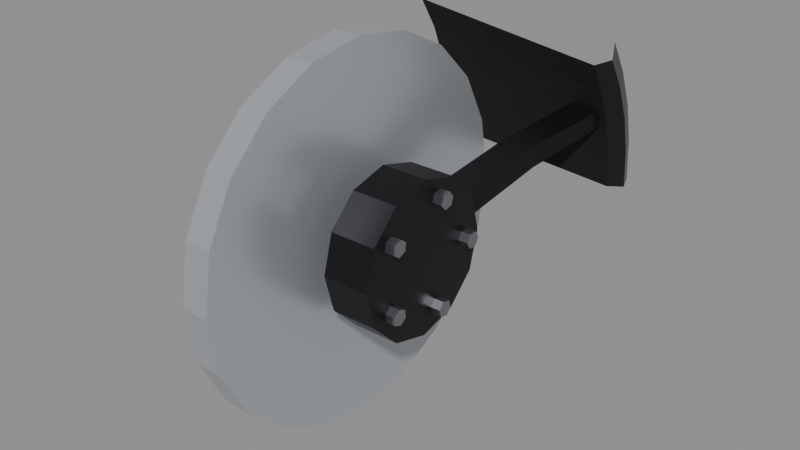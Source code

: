 # Source: thin-10.blend  (saved by Blender 5.2.44; exported with 4.5.12 LTS)
import bpy
from mathutils import Matrix  # noqa: F401  (used for matrix-valued properties, if any)

bpy.ops.wm.read_factory_settings(use_empty=True)
scene = bpy.context.scene
scene.name = 'Scene'

# ---- materials (node trees are filled in below, after node groups)
mat_wheel_lip = bpy.data.materials.new('wheel_lip')
mat_wheel_lip.diffuse_color = (0.02519, 0.02519, 0.02956, 1.0)
mat_wheel_rim = bpy.data.materials.new('wheel_rim')
mat_wheel_rim.diffuse_color = (0.005605, 0.005605, 0.006512, 1.0)
mat_wheel_spoke = bpy.data.materials.new('wheel_spoke')
mat_wheel_spoke.diffuse_color = (0.01161, 0.01161, 0.0137, 1.0)
mat_wheel_hub = bpy.data.materials.new('wheel_hub')
mat_wheel_hub.diffuse_color = (0.01161, 0.01161, 0.0137, 1.0)
mat_wheel_lug = bpy.data.materials.new('wheel_lug')
mat_wheel_lug.diffuse_color = (0.3231, 0.3231, 0.3515, 1.0)
mat_wheel_brake = bpy.data.materials.new('wheel_brake')
mat_wheel_brake.diffuse_color = (0.5776, 0.6038, 0.6445, 1.0)

# ---- material node trees
mat_wheel_lip.use_nodes = True; mat_wheel_lip.node_tree.nodes.clear()
_N = mat_wheel_lip.node_tree.nodes; _L = mat_wheel_lip.node_tree.links
n0 = _N.new('ShaderNodeBsdfPrincipled'); n0.name = 'Principled BSDF'; n0.location = (-200, 100)
n0.inputs[0].default_value = (0.02519, 0.02519, 0.02956, 1.0)
n0.inputs[1].default_value = 0.6
n0.inputs[2].default_value = 0.3
n0.inputs[10].default_value = 0.005
n1 = _N.new('ShaderNodeOutputMaterial'); n1.name = 'Material Output'; n1.location = (200, 100)
_L.new(n0.outputs[0], n1.inputs[0])
n1.is_active_output = True
mat_wheel_rim.use_nodes = True; mat_wheel_rim.node_tree.nodes.clear()
_N = mat_wheel_rim.node_tree.nodes; _L = mat_wheel_rim.node_tree.links
n0 = _N.new('ShaderNodeBsdfPrincipled'); n0.name = 'Principled BSDF'; n0.location = (-200, 100)
n0.inputs[0].default_value = (0.005605, 0.005605, 0.006512, 1.0)
n0.inputs[1].default_value = 0.1
n0.inputs[2].default_value = 0.8
n0.inputs[10].default_value = 0.005
n1 = _N.new('ShaderNodeOutputMaterial'); n1.name = 'Material Output'; n1.location = (200, 100)
_L.new(n0.outputs[0], n1.inputs[0])
n1.is_active_output = True
mat_wheel_spoke.use_nodes = True; mat_wheel_spoke.node_tree.nodes.clear()
_N = mat_wheel_spoke.node_tree.nodes; _L = mat_wheel_spoke.node_tree.links
n0 = _N.new('ShaderNodeBsdfPrincipled'); n0.name = 'Principled BSDF'; n0.location = (-200, 100)
n0.inputs[0].default_value = (0.01161, 0.01161, 0.0137, 1.0)
n0.inputs[1].default_value = 0.5
n0.inputs[2].default_value = 0.4
n0.inputs[10].default_value = 0.005
n1 = _N.new('ShaderNodeOutputMaterial'); n1.name = 'Material Output'; n1.location = (200, 100)
_L.new(n0.outputs[0], n1.inputs[0])
n1.is_active_output = True
mat_wheel_hub.use_nodes = True; mat_wheel_hub.node_tree.nodes.clear()
_N = mat_wheel_hub.node_tree.nodes; _L = mat_wheel_hub.node_tree.links
n0 = _N.new('ShaderNodeBsdfPrincipled'); n0.name = 'Principled BSDF'; n0.location = (-200, 100)
n0.inputs[0].default_value = (0.01161, 0.01161, 0.0137, 1.0)
n0.inputs[1].default_value = 0.5
n0.inputs[2].default_value = 0.4
n0.inputs[10].default_value = 0.005
n1 = _N.new('ShaderNodeOutputMaterial'); n1.name = 'Material Output'; n1.location = (200, 100)
_L.new(n0.outputs[0], n1.inputs[0])
n1.is_active_output = True
mat_wheel_lug.use_nodes = True; mat_wheel_lug.node_tree.nodes.clear()
_N = mat_wheel_lug.node_tree.nodes; _L = mat_wheel_lug.node_tree.links
n0 = _N.new('ShaderNodeBsdfPrincipled'); n0.name = 'Principled BSDF'; n0.location = (-200, 100)
n0.inputs[0].default_value = (0.3231, 0.3231, 0.3515, 1.0)
n0.inputs[1].default_value = 0.9
n0.inputs[2].default_value = 0.3
n0.inputs[10].default_value = 0.005
n1 = _N.new('ShaderNodeOutputMaterial'); n1.name = 'Material Output'; n1.location = (200, 100)
_L.new(n0.outputs[0], n1.inputs[0])
n1.is_active_output = True
mat_wheel_brake.use_nodes = True; mat_wheel_brake.node_tree.nodes.clear()
_N = mat_wheel_brake.node_tree.nodes; _L = mat_wheel_brake.node_tree.links
n0 = _N.new('ShaderNodeBsdfPrincipled'); n0.name = 'Principled BSDF'; n0.location = (-200, 100)
n0.inputs[0].default_value = (0.5776, 0.6038, 0.6445, 1.0)
n0.inputs[1].default_value = 0.6
n0.inputs[2].default_value = 0.3
n0.inputs[10].default_value = 0.005
n1 = _N.new('ShaderNodeOutputMaterial'); n1.name = 'Material Output'; n1.location = (200, 100)
_L.new(n0.outputs[0], n1.inputs[0])
n1.is_active_output = True

# ---- meshes
me_slice = bpy.data.meshes.new('slice')
me_slice.from_pydata([(0.1143, 0.266, 0.0), (0.1143, 0.2627, 0.04161), (0.1143, 0.253, 0.0822), (0.1143, 0.237, 0.1208), (0.1143, 0.2152, 0.1564), (0.1223, 0.246, 0.0), (0.1223, 0.243, 0.03848), (0.1223, 0.234, 0.07602), (0.1223, 0.2192, 0.1117), (0.1223, 0.199, 0.1446), (0.1083, 0.236, 0.0), (0.1083, 0.2331, 0.03692), (0.1083, 0.2244, 0.07293), (0.1083, 0.2103, 0.1071), (0.1083, 0.1909, 0.1387), (-0.1143, 0.266, 0.0), (-0.1143, 0.2627, 0.04161), (-0.1143, 0.253, 0.0822), (-0.1143, 0.237, 0.1208), (-0.1143, 0.2152, 0.1564)], [], [(0, 5, 6, 1), (1, 6, 7, 2), (2, 7, 8, 3), (3, 8, 9, 4), (5, 10, 11, 6), (6, 11, 12, 7), (7, 12, 13, 8), (8, 13, 14, 9), (10, 15, 16, 11), (11, 16, 17, 12), (12, 17, 18, 13), (13, 18, 19, 14)])
me_slice.polygons.foreach_set('material_index', [0, 0, 0, 0, 0, 0, 0, 0, 1, 1, 1, 1])
me_slice.materials.append(mat_wheel_lip)
me_slice.materials.append(mat_wheel_rim)
me_slice.update()
me_spoke = bpy.data.meshes.new('spoke')
me_spoke.from_pydata([(0.0223, 0.069, 0.007698), (0.0543, 0.069, 0.007698), (0.0543, 0.06035, 0.03433), (0.0223, 0.06035, 0.03433), (0.0403, 0.1557, 0.03851), (0.0723, 0.1557, 0.03851), (0.0723, 0.1486, 0.06038), (0.0403, 0.1486, 0.06038), (0.0703, 0.2367, 0.06746), (0.1023, 0.2367, 0.06746), (0.1023, 0.2312, 0.08458), (0.0703, 0.2312, 0.08458)], [], [(0, 4, 5, 1), (1, 5, 6, 2), (2, 6, 7, 3), (3, 7, 4, 0), (4, 8, 9, 5), (5, 9, 10, 6), (6, 10, 11, 7), (7, 11, 8, 4)])
me_spoke.materials.append(mat_wheel_spoke)
me_spoke.update()
me_hub = bpy.data.meshes.new('hub')
me_hub.from_pydata([(0.0163, 0.078, 0.0), (0.0163, 0.06755, 0.039), (0.0163, 0.039, 0.06755), (0.0163, 4.776e-18, 0.078), (0.0163, -0.039, 0.06755), (0.0163, -0.06755, 0.039), (0.0163, -0.078, 9.552e-18), (0.0163, -0.06755, -0.039), (0.0163, -0.039, -0.06755), (0.0163, -1.433e-17, -0.078), (0.0163, 0.039, -0.06755), (0.0163, 0.06755, -0.039), (0.0643, 0.078, 0.0), (0.0643, 0.06755, 0.039), (0.0643, 0.039, 0.06755), (0.0643, 4.776e-18, 0.078), (0.0643, -0.039, 0.06755), (0.0643, -0.06755, 0.039), (0.0643, -0.078, 9.552e-18), (0.0643, -0.06755, -0.039), (0.0643, -0.039, -0.06755), (0.0643, -1.433e-17, -0.078), (0.0643, 0.039, -0.06755), (0.0643, 0.06755, -0.039), (0.0603, 0.06565, 0.0), (0.0603, 0.0614, 0.007361), (0.0603, 0.0529, 0.007361), (0.0603, 0.04865, 1.041e-18), (0.0603, 0.0529, -0.007361), (0.0603, 0.0614, -0.007361), (0.0743, 0.06565, 0.0), (0.0743, 0.0614, 0.007361), (0.0743, 0.0529, 0.007361), (0.0743, 0.04865, 1.041e-18), (0.0743, 0.0529, -0.007361), (0.0743, 0.0614, -0.007361), (0.0603, 0.02029, 0.06244), (0.0603, 0.01197, 0.06067), (0.0603, 0.009346, 0.05259), (0.0603, 0.01503, 0.04627), (0.0603, 0.02335, 0.04804), (0.0603, 0.02597, 0.05612), (0.0743, 0.02029, 0.06244), (0.0743, 0.01197, 0.06067), (0.0743, 0.009346, 0.05259), (0.0743, 0.01503, 0.04627), (0.0743, 0.02335, 0.04804), (0.0743, 0.02597, 0.05612), (0.0603, -0.05311, 0.03859), (0.0603, -0.054, 0.03013), (0.0603, -0.04712, 0.02514), (0.0603, -0.03936, 0.0286), (0.0603, -0.03847, 0.03705), (0.0603, -0.04535, 0.04205), (0.0743, -0.05311, 0.03859), (0.0743, -0.054, 0.03013), (0.0743, -0.04712, 0.02514), (0.0743, -0.03936, 0.0286), (0.0743, -0.03847, 0.03705), (0.0743, -0.04535, 0.04205), (0.0603, -0.05311, -0.03859), (0.0603, -0.04535, -0.04205), (0.0603, -0.03847, -0.03705), (0.0603, -0.03936, -0.0286), (0.0603, -0.04712, -0.02514), (0.0603, -0.054, -0.03013), (0.0743, -0.05311, -0.03859), (0.0743, -0.04535, -0.04205), (0.0743, -0.03847, -0.03705), (0.0743, -0.03936, -0.0286), (0.0743, -0.04712, -0.02514), (0.0743, -0.054, -0.03013), (0.0603, 0.02029, -0.06244), (0.0603, 0.02597, -0.05612), (0.0603, 0.02335, -0.04804), (0.0603, 0.01503, -0.04627), (0.0603, 0.009346, -0.05259), (0.0603, 0.01197, -0.06067), (0.0743, 0.02029, -0.06244), (0.0743, 0.02597, -0.05612), (0.0743, 0.02335, -0.04804), (0.0743, 0.01503, -0.04627), (0.0743, 0.009346, -0.05259), (0.0743, 0.01197, -0.06067)], [], [(12, 13, 14, 15, 16, 17, 18, 19, 20, 21, 22, 23), (11, 10, 9, 8, 7, 6, 5, 4, 3, 2, 1, 0), (0, 1, 13, 12), (1, 2, 14, 13), (2, 3, 15, 14), (3, 4, 16, 15), (4, 5, 17, 16), (5, 6, 18, 17), (6, 7, 19, 18), (7, 8, 20, 19), (8, 9, 21, 20), (9, 10, 22, 21), (10, 11, 23, 22), (11, 0, 12, 23), (30, 31, 32, 33, 34, 35), (24, 25, 31, 30), (25, 26, 32, 31), (26, 27, 33, 32), (27, 28, 34, 33), (28, 29, 35, 34), (29, 24, 30, 35), (42, 43, 44, 45, 46, 47), (36, 37, 43, 42), (37, 38, 44, 43), (38, 39, 45, 44), (39, 40, 46, 45), (40, 41, 47, 46), (41, 36, 42, 47), (54, 55, 56, 57, 58, 59), (48, 49, 55, 54), (49, 50, 56, 55), (50, 51, 57, 56), (51, 52, 58, 57), (52, 53, 59, 58), (53, 48, 54, 59), (66, 67, 68, 69, 70, 71), (60, 61, 67, 66), (61, 62, 68, 67), (62, 63, 69, 68), (63, 64, 70, 69), (64, 65, 71, 70), (65, 60, 66, 71), (78, 79, 80, 81, 82, 83), (72, 73, 79, 78), (73, 74, 80, 79), (74, 75, 81, 80), (75, 76, 82, 81), (76, 77, 83, 82), (77, 72, 78, 83)])
me_hub.polygons.foreach_set('material_index', [0, 0, 0, 0, 0, 0, 0, 0, 0, 0, 0, 0, 0, 0, 1, 1, 1, 1, 1, 1, 1, 1, 1, 1, 1, 1, 1, 1, 1, 1, 1, 1, 1, 1, 1, 1, 1, 1, 1, 1, 1, 1, 1, 1, 1, 1, 1, 1, 1])
me_hub.materials.append(mat_wheel_hub)
me_hub.materials.append(mat_wheel_lug)
me_hub.update()
me_brake = bpy.data.meshes.new('brake')
me_brake.from_pydata([(-0.0357, 0.19, 0.0), (-0.0357, 0.1807, 0.05871), (-0.0357, 0.1537, 0.1117), (-0.0357, 0.1117, 0.1537), (-0.0357, 0.05871, 0.1807), (-0.0357, 1.163e-17, 0.19), (-0.0357, -0.05871, 0.1807), (-0.0357, -0.1117, 0.1537), (-0.0357, -0.1537, 0.1117), (-0.0357, -0.1807, 0.05871), (-0.0357, -0.19, 2.327e-17), (-0.0357, -0.1807, -0.05871), (-0.0357, -0.1537, -0.1117), (-0.0357, -0.1117, -0.1537), (-0.0357, -0.05871, -0.1807), (-0.0357, -3.49e-17, -0.19), (-0.0357, 0.05871, -0.1807), (-0.0357, 0.1117, -0.1537), (-0.0357, 0.1537, -0.1117), (-0.0357, 0.1807, -0.05871), (-0.0077, 0.19, 0.0), (-0.0077, 0.1807, 0.05871), (-0.0077, 0.1537, 0.1117), (-0.0077, 0.1117, 0.1537), (-0.0077, 0.05871, 0.1807), (-0.0077, 1.163e-17, 0.19), (-0.0077, -0.05871, 0.1807), (-0.0077, -0.1117, 0.1537), (-0.0077, -0.1537, 0.1117), (-0.0077, -0.1807, 0.05871), (-0.0077, -0.19, 2.327e-17), (-0.0077, -0.1807, -0.05871), (-0.0077, -0.1537, -0.1117), (-0.0077, -0.1117, -0.1537), (-0.0077, -0.05871, -0.1807), (-0.0077, -3.49e-17, -0.19), (-0.0077, 0.05871, -0.1807), (-0.0077, 0.1117, -0.1537), (-0.0077, 0.1537, -0.1117), (-0.0077, 0.1807, -0.05871)], [], [(20, 21, 22, 23, 24, 25, 26, 27, 28, 29, 30, 31, 32, 33, 34, 35, 36, 37, 38, 39), (19, 18, 17, 16, 15, 14, 13, 12, 11, 10, 9, 8, 7, 6, 5, 4, 3, 2, 1, 0), (0, 1, 21, 20), (1, 2, 22, 21), (2, 3, 23, 22), (3, 4, 24, 23), (4, 5, 25, 24), (5, 6, 26, 25), (6, 7, 27, 26), (7, 8, 28, 27), (8, 9, 29, 28), (9, 10, 30, 29), (10, 11, 31, 30), (11, 12, 32, 31), (12, 13, 33, 32), (13, 14, 34, 33), (14, 15, 35, 34), (15, 16, 36, 35), (16, 17, 37, 36), (17, 18, 38, 37), (18, 19, 39, 38), (19, 0, 20, 39)])
me_brake.materials.append(mat_wheel_brake)
me_brake.update()

# ---- objects
ob_slice = bpy.data.objects.new('slice', me_slice)
ob_spoke = bpy.data.objects.new('spoke', me_spoke)
ob_hub = bpy.data.objects.new('hub', me_hub)
ob_brake = bpy.data.objects.new('brake', me_brake)

# ---- transforms, parenting, visibility, modifiers, constraints
ob_slice.location = (0.0, 0.0, 0.0)
ob_spoke.location = (0.0, 0.0, 0.0)
ob_hub.location = (0.0, 0.0, 0.0)
ob_brake.location = (0.0, 0.0, 0.0)

# ---- collection membership
scene.collection.objects.link(ob_slice)
scene.collection.objects.link(ob_spoke)
scene.collection.objects.link(ob_hub)
scene.collection.objects.link(ob_brake)

# ---- scene / render settings (as saved in the file)
scene.frame_start = 1; scene.frame_end = 250; scene.frame_set(1)
scene.render.engine = 'BLENDER_EEVEE_NEXT'
scene.render.bake_bias = 0.0
scene.render.bake_samples = 0
scene.render.compositor_device = 'GPU'
scene.eevee.use_volume_custom_range = False
scene.eevee.fast_gi_thickness_near = 0.1
scene.eevee.fast_gi_thickness_far = 0.0
scene.eevee.ray_tracing_options.screen_trace_thickness = 0.1
bpy.context.view_layer.update()

# ---- added for rendering (the .blend has no active camera and no usable light): camera, sun + grey world if the file has none
cam_auto = bpy.data.cameras.new('AutoCamera')
cam_auto.lens = 50.0
cam_auto.sensor_width = 36.0
cam_auto.clip_end = 1000.0
ob_auto_camera = bpy.data.objects.new('AutoCamera', cam_auto)
scene.collection.objects.link(ob_auto_camera)
ob_auto_camera.location = (0.595215, -0.671458, 0.472972)
ob_auto_camera.rotation_euler = (1.09748, -7.21219e-08, 0.694738)
scene.camera = ob_auto_camera
light_auto_sun = bpy.data.lights.new('AutoSun', 'SUN')
light_auto_sun.energy = 3.0
light_auto_sun.angle = 0.0523599
ob_auto_sun = bpy.data.objects.new('AutoSun', light_auto_sun)
scene.collection.objects.link(ob_auto_sun)
ob_auto_sun.rotation_euler = (0.872665, 0.174533, 0.523599)
if scene.world is None:
    world_auto = bpy.data.worlds.new('AutoWorld')
    world_auto.color = (0.3, 0.3, 0.3)
    scene.world = world_auto
bpy.context.view_layer.update()
